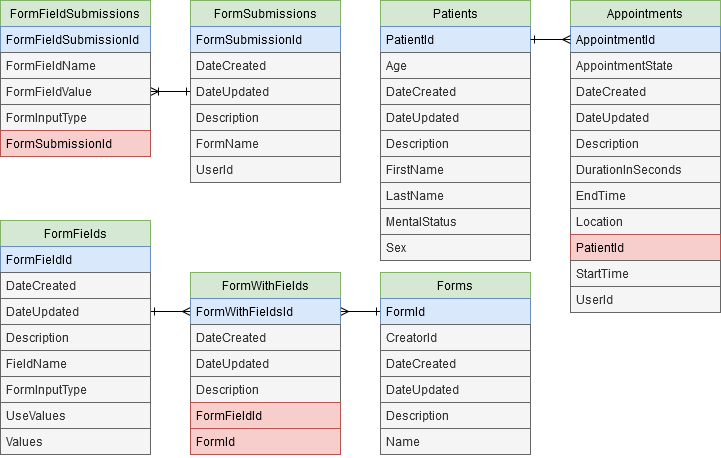

The diagram above was exported from draw.io. Its source (the exported page's mxGraphModel, read from the mxfile embedded in the PNG):
<mxGraphModel dx="1422" dy="801" grid="1" gridSize="10" guides="1" tooltips="1" connect="1" arrows="1" fold="1" page="1" pageScale="1" pageWidth="850" pageHeight="1100" math="0" shadow="0">
  <root>
    <mxCell id="0" />
    <mxCell id="1" parent="0" />
    <mxCell id="7abnWQrMTGLZ-mVwfVAy-82" style="edgeStyle=orthogonalEdgeStyle;rounded=0;orthogonalLoop=1;jettySize=auto;html=1;exitX=1;exitY=0.5;exitDx=0;exitDy=0;entryX=0;entryY=0.5;entryDx=0;entryDy=0;endArrow=ERone;endFill=0;startArrow=ERoneToMany;startFill=0;" parent="1" source="7abnWQrMTGLZ-mVwfVAy-38" target="7abnWQrMTGLZ-mVwfVAy-44" edge="1">
      <mxGeometry relative="1" as="geometry" />
    </mxCell>
    <mxCell id="7abnWQrMTGLZ-mVwfVAy-35" value="FormFieldSubmissions" style="swimlane;fontStyle=0;childLayout=stackLayout;horizontal=1;startSize=26;fillColor=#d5e8d4;horizontalStack=0;resizeParent=1;resizeParentMax=0;resizeLast=0;collapsible=1;marginBottom=0;strokeColor=#82b366;" parent="1" vertex="1">
      <mxGeometry x="20" y="100" width="150" height="156" as="geometry" />
    </mxCell>
    <mxCell id="7abnWQrMTGLZ-mVwfVAy-36" value="FormFieldSubmissionId" style="text;strokeColor=#6c8ebf;fillColor=#dae8fc;align=left;verticalAlign=top;spacingLeft=4;spacingRight=4;overflow=hidden;rotatable=0;points=[[0,0.5],[1,0.5]];portConstraint=eastwest;" parent="7abnWQrMTGLZ-mVwfVAy-35" vertex="1">
      <mxGeometry y="26" width="150" height="26" as="geometry" />
    </mxCell>
    <mxCell id="7abnWQrMTGLZ-mVwfVAy-37" value="FormFieldName" style="text;strokeColor=#666666;fillColor=#f5f5f5;align=left;verticalAlign=top;spacingLeft=4;spacingRight=4;overflow=hidden;rotatable=0;points=[[0,0.5],[1,0.5]];portConstraint=eastwest;fontColor=#333333;" parent="7abnWQrMTGLZ-mVwfVAy-35" vertex="1">
      <mxGeometry y="52" width="150" height="26" as="geometry" />
    </mxCell>
    <mxCell id="7abnWQrMTGLZ-mVwfVAy-38" value="FormFieldValue" style="text;strokeColor=#666666;fillColor=#f5f5f5;align=left;verticalAlign=top;spacingLeft=4;spacingRight=4;overflow=hidden;rotatable=0;points=[[0,0.5],[1,0.5]];portConstraint=eastwest;fontColor=#333333;" parent="7abnWQrMTGLZ-mVwfVAy-35" vertex="1">
      <mxGeometry y="78" width="150" height="26" as="geometry" />
    </mxCell>
    <mxCell id="7abnWQrMTGLZ-mVwfVAy-39" value="FormInputType" style="text;strokeColor=#666666;fillColor=#f5f5f5;align=left;verticalAlign=top;spacingLeft=4;spacingRight=4;overflow=hidden;rotatable=0;points=[[0,0.5],[1,0.5]];portConstraint=eastwest;fontColor=#333333;" parent="7abnWQrMTGLZ-mVwfVAy-35" vertex="1">
      <mxGeometry y="104" width="150" height="26" as="geometry" />
    </mxCell>
    <mxCell id="7abnWQrMTGLZ-mVwfVAy-40" value="FormSubmissionId" style="text;strokeColor=#b85450;fillColor=#f8cecc;align=left;verticalAlign=top;spacingLeft=4;spacingRight=4;overflow=hidden;rotatable=0;points=[[0,0.5],[1,0.5]];portConstraint=eastwest;" parent="7abnWQrMTGLZ-mVwfVAy-35" vertex="1">
      <mxGeometry y="130" width="150" height="26" as="geometry" />
    </mxCell>
    <mxCell id="7abnWQrMTGLZ-mVwfVAy-44" value="FormSubmissions" style="swimlane;fontStyle=0;childLayout=stackLayout;horizontal=1;startSize=26;fillColor=#d5e8d4;horizontalStack=0;resizeParent=1;resizeParentMax=0;resizeLast=0;collapsible=1;marginBottom=0;strokeColor=#82b366;" parent="1" vertex="1">
      <mxGeometry x="210" y="100" width="150" height="182" as="geometry" />
    </mxCell>
    <mxCell id="7abnWQrMTGLZ-mVwfVAy-45" value="FormSubmissionId" style="text;strokeColor=#6c8ebf;fillColor=#dae8fc;align=left;verticalAlign=top;spacingLeft=4;spacingRight=4;overflow=hidden;rotatable=0;points=[[0,0.5],[1,0.5]];portConstraint=eastwest;" parent="7abnWQrMTGLZ-mVwfVAy-44" vertex="1">
      <mxGeometry y="26" width="150" height="26" as="geometry" />
    </mxCell>
    <mxCell id="7abnWQrMTGLZ-mVwfVAy-46" value="DateCreated" style="text;strokeColor=#666666;fillColor=#f5f5f5;align=left;verticalAlign=top;spacingLeft=4;spacingRight=4;overflow=hidden;rotatable=0;points=[[0,0.5],[1,0.5]];portConstraint=eastwest;fontColor=#333333;" parent="7abnWQrMTGLZ-mVwfVAy-44" vertex="1">
      <mxGeometry y="52" width="150" height="26" as="geometry" />
    </mxCell>
    <mxCell id="7abnWQrMTGLZ-mVwfVAy-47" value="DateUpdated" style="text;strokeColor=#666666;fillColor=#f5f5f5;align=left;verticalAlign=top;spacingLeft=4;spacingRight=4;overflow=hidden;rotatable=0;points=[[0,0.5],[1,0.5]];portConstraint=eastwest;fontColor=#333333;" parent="7abnWQrMTGLZ-mVwfVAy-44" vertex="1">
      <mxGeometry y="78" width="150" height="26" as="geometry" />
    </mxCell>
    <mxCell id="7abnWQrMTGLZ-mVwfVAy-48" value="Description" style="text;strokeColor=#666666;fillColor=#f5f5f5;align=left;verticalAlign=top;spacingLeft=4;spacingRight=4;overflow=hidden;rotatable=0;points=[[0,0.5],[1,0.5]];portConstraint=eastwest;fontColor=#333333;" parent="7abnWQrMTGLZ-mVwfVAy-44" vertex="1">
      <mxGeometry y="104" width="150" height="26" as="geometry" />
    </mxCell>
    <mxCell id="7abnWQrMTGLZ-mVwfVAy-49" value="FormName" style="text;strokeColor=#666666;fillColor=#f5f5f5;align=left;verticalAlign=top;spacingLeft=4;spacingRight=4;overflow=hidden;rotatable=0;points=[[0,0.5],[1,0.5]];portConstraint=eastwest;fontColor=#333333;" parent="7abnWQrMTGLZ-mVwfVAy-44" vertex="1">
      <mxGeometry y="130" width="150" height="26" as="geometry" />
    </mxCell>
    <mxCell id="7abnWQrMTGLZ-mVwfVAy-51" value="UserId" style="text;strokeColor=#666666;fillColor=#f5f5f5;align=left;verticalAlign=top;spacingLeft=4;spacingRight=4;overflow=hidden;rotatable=0;points=[[0,0.5],[1,0.5]];portConstraint=eastwest;fontColor=#333333;" parent="7abnWQrMTGLZ-mVwfVAy-44" vertex="1">
      <mxGeometry y="156" width="150" height="26" as="geometry" />
    </mxCell>
    <mxCell id="7abnWQrMTGLZ-mVwfVAy-83" style="edgeStyle=orthogonalEdgeStyle;rounded=0;orthogonalLoop=1;jettySize=auto;html=1;entryX=0;entryY=0.5;entryDx=0;entryDy=0;startArrow=ERmany;startFill=0;endArrow=ERone;endFill=0;" parent="1" target="7abnWQrMTGLZ-mVwfVAy-15" edge="1">
      <mxGeometry relative="1" as="geometry">
        <mxPoint x="360" y="411" as="sourcePoint" />
      </mxGeometry>
    </mxCell>
    <mxCell id="7abnWQrMTGLZ-mVwfVAy-84" style="edgeStyle=orthogonalEdgeStyle;rounded=0;orthogonalLoop=1;jettySize=auto;html=1;exitX=0;exitY=0.5;exitDx=0;exitDy=0;entryX=1;entryY=0.5;entryDx=0;entryDy=0;startArrow=ERmany;startFill=0;endArrow=ERone;endFill=0;" parent="1" source="7abnWQrMTGLZ-mVwfVAy-54" target="7abnWQrMTGLZ-mVwfVAy-29" edge="1">
      <mxGeometry relative="1" as="geometry" />
    </mxCell>
    <mxCell id="7abnWQrMTGLZ-mVwfVAy-60" value="Patients" style="swimlane;fontStyle=0;childLayout=stackLayout;horizontal=1;startSize=26;fillColor=#d5e8d4;horizontalStack=0;resizeParent=1;resizeParentMax=0;resizeLast=0;collapsible=1;marginBottom=0;strokeColor=#82b366;" parent="1" vertex="1">
      <mxGeometry x="400" y="100" width="150" height="260" as="geometry" />
    </mxCell>
    <mxCell id="7abnWQrMTGLZ-mVwfVAy-61" value="PatientId" style="text;strokeColor=#6c8ebf;fillColor=#dae8fc;align=left;verticalAlign=top;spacingLeft=4;spacingRight=4;overflow=hidden;rotatable=0;points=[[0,0.5],[1,0.5]];portConstraint=eastwest;" parent="7abnWQrMTGLZ-mVwfVAy-60" vertex="1">
      <mxGeometry y="26" width="150" height="26" as="geometry" />
    </mxCell>
    <mxCell id="7abnWQrMTGLZ-mVwfVAy-62" value="Age" style="text;strokeColor=#666666;fillColor=#f5f5f5;align=left;verticalAlign=top;spacingLeft=4;spacingRight=4;overflow=hidden;rotatable=0;points=[[0,0.5],[1,0.5]];portConstraint=eastwest;fontColor=#333333;" parent="7abnWQrMTGLZ-mVwfVAy-60" vertex="1">
      <mxGeometry y="52" width="150" height="26" as="geometry" />
    </mxCell>
    <mxCell id="7abnWQrMTGLZ-mVwfVAy-63" value="DateCreated" style="text;strokeColor=#666666;fillColor=#f5f5f5;align=left;verticalAlign=top;spacingLeft=4;spacingRight=4;overflow=hidden;rotatable=0;points=[[0,0.5],[1,0.5]];portConstraint=eastwest;fontColor=#333333;" parent="7abnWQrMTGLZ-mVwfVAy-60" vertex="1">
      <mxGeometry y="78" width="150" height="26" as="geometry" />
    </mxCell>
    <mxCell id="7abnWQrMTGLZ-mVwfVAy-64" value="DateUpdated" style="text;strokeColor=#666666;fillColor=#f5f5f5;align=left;verticalAlign=top;spacingLeft=4;spacingRight=4;overflow=hidden;rotatable=0;points=[[0,0.5],[1,0.5]];portConstraint=eastwest;fontColor=#333333;" parent="7abnWQrMTGLZ-mVwfVAy-60" vertex="1">
      <mxGeometry y="104" width="150" height="26" as="geometry" />
    </mxCell>
    <mxCell id="7abnWQrMTGLZ-mVwfVAy-65" value="Description" style="text;strokeColor=#666666;fillColor=#f5f5f5;align=left;verticalAlign=top;spacingLeft=4;spacingRight=4;overflow=hidden;rotatable=0;points=[[0,0.5],[1,0.5]];portConstraint=eastwest;fontColor=#333333;" parent="7abnWQrMTGLZ-mVwfVAy-60" vertex="1">
      <mxGeometry y="130" width="150" height="26" as="geometry" />
    </mxCell>
    <mxCell id="7abnWQrMTGLZ-mVwfVAy-66" value="FirstName" style="text;strokeColor=#666666;fillColor=#f5f5f5;align=left;verticalAlign=top;spacingLeft=4;spacingRight=4;overflow=hidden;rotatable=0;points=[[0,0.5],[1,0.5]];portConstraint=eastwest;fontColor=#333333;" parent="7abnWQrMTGLZ-mVwfVAy-60" vertex="1">
      <mxGeometry y="156" width="150" height="26" as="geometry" />
    </mxCell>
    <mxCell id="7abnWQrMTGLZ-mVwfVAy-67" value="LastName" style="text;strokeColor=#666666;fillColor=#f5f5f5;align=left;verticalAlign=top;spacingLeft=4;spacingRight=4;overflow=hidden;rotatable=0;points=[[0,0.5],[1,0.5]];portConstraint=eastwest;fontColor=#333333;" parent="7abnWQrMTGLZ-mVwfVAy-60" vertex="1">
      <mxGeometry y="182" width="150" height="26" as="geometry" />
    </mxCell>
    <mxCell id="7abnWQrMTGLZ-mVwfVAy-68" value="MentalStatus" style="text;strokeColor=#666666;fillColor=#f5f5f5;align=left;verticalAlign=top;spacingLeft=4;spacingRight=4;overflow=hidden;rotatable=0;points=[[0,0.5],[1,0.5]];portConstraint=eastwest;fontColor=#333333;" parent="7abnWQrMTGLZ-mVwfVAy-60" vertex="1">
      <mxGeometry y="208" width="150" height="26" as="geometry" />
    </mxCell>
    <mxCell id="7abnWQrMTGLZ-mVwfVAy-69" value="Sex" style="text;strokeColor=#666666;fillColor=#f5f5f5;align=left;verticalAlign=top;spacingLeft=4;spacingRight=4;overflow=hidden;rotatable=0;points=[[0,0.5],[1,0.5]];portConstraint=eastwest;fontColor=#333333;" parent="7abnWQrMTGLZ-mVwfVAy-60" vertex="1">
      <mxGeometry y="234" width="150" height="26" as="geometry" />
    </mxCell>
    <mxCell id="7abnWQrMTGLZ-mVwfVAy-14" value="Forms" style="swimlane;fontStyle=0;childLayout=stackLayout;horizontal=1;startSize=26;fillColor=#d5e8d4;horizontalStack=0;resizeParent=1;resizeParentMax=0;resizeLast=0;collapsible=1;marginBottom=0;strokeColor=#82b366;" parent="1" vertex="1">
      <mxGeometry x="400" y="372" width="150" height="182" as="geometry" />
    </mxCell>
    <mxCell id="7abnWQrMTGLZ-mVwfVAy-15" value="FormId" style="text;strokeColor=#6c8ebf;fillColor=#dae8fc;align=left;verticalAlign=top;spacingLeft=4;spacingRight=4;overflow=hidden;rotatable=0;points=[[0,0.5],[1,0.5]];portConstraint=eastwest;" parent="7abnWQrMTGLZ-mVwfVAy-14" vertex="1">
      <mxGeometry y="26" width="150" height="26" as="geometry" />
    </mxCell>
    <mxCell id="7abnWQrMTGLZ-mVwfVAy-16" value="CreatorId" style="text;strokeColor=#666666;fillColor=#f5f5f5;align=left;verticalAlign=top;spacingLeft=4;spacingRight=4;overflow=hidden;rotatable=0;points=[[0,0.5],[1,0.5]];portConstraint=eastwest;fontColor=#333333;" parent="7abnWQrMTGLZ-mVwfVAy-14" vertex="1">
      <mxGeometry y="52" width="150" height="26" as="geometry" />
    </mxCell>
    <mxCell id="7abnWQrMTGLZ-mVwfVAy-17" value="DateCreated" style="text;strokeColor=#666666;fillColor=#f5f5f5;align=left;verticalAlign=top;spacingLeft=4;spacingRight=4;overflow=hidden;rotatable=0;points=[[0,0.5],[1,0.5]];portConstraint=eastwest;fontColor=#333333;" parent="7abnWQrMTGLZ-mVwfVAy-14" vertex="1">
      <mxGeometry y="78" width="150" height="26" as="geometry" />
    </mxCell>
    <mxCell id="7abnWQrMTGLZ-mVwfVAy-18" value="DateUpdated" style="text;strokeColor=#666666;fillColor=#f5f5f5;align=left;verticalAlign=top;spacingLeft=4;spacingRight=4;overflow=hidden;rotatable=0;points=[[0,0.5],[1,0.5]];portConstraint=eastwest;fontColor=#333333;" parent="7abnWQrMTGLZ-mVwfVAy-14" vertex="1">
      <mxGeometry y="104" width="150" height="26" as="geometry" />
    </mxCell>
    <mxCell id="7abnWQrMTGLZ-mVwfVAy-19" value="Description" style="text;strokeColor=#666666;fillColor=#f5f5f5;align=left;verticalAlign=top;spacingLeft=4;spacingRight=4;overflow=hidden;rotatable=0;points=[[0,0.5],[1,0.5]];portConstraint=eastwest;fontColor=#333333;" parent="7abnWQrMTGLZ-mVwfVAy-14" vertex="1">
      <mxGeometry y="130" width="150" height="26" as="geometry" />
    </mxCell>
    <mxCell id="7abnWQrMTGLZ-mVwfVAy-20" value="Name" style="text;strokeColor=#666666;fillColor=#f5f5f5;align=left;verticalAlign=top;spacingLeft=4;spacingRight=4;overflow=hidden;rotatable=0;points=[[0,0.5],[1,0.5]];portConstraint=eastwest;fontColor=#333333;" parent="7abnWQrMTGLZ-mVwfVAy-14" vertex="1">
      <mxGeometry y="156" width="150" height="26" as="geometry" />
    </mxCell>
    <mxCell id="7abnWQrMTGLZ-mVwfVAy-2" value="Appointments" style="swimlane;fontStyle=0;childLayout=stackLayout;horizontal=1;startSize=26;fillColor=#d5e8d4;horizontalStack=0;resizeParent=1;resizeParentMax=0;resizeLast=0;collapsible=1;marginBottom=0;strokeColor=#82b366;" parent="1" vertex="1">
      <mxGeometry x="590" y="100" width="150" height="312" as="geometry" />
    </mxCell>
    <mxCell id="7abnWQrMTGLZ-mVwfVAy-3" value="AppointmentId" style="text;strokeColor=#6c8ebf;fillColor=#dae8fc;align=left;verticalAlign=top;spacingLeft=4;spacingRight=4;overflow=hidden;rotatable=0;points=[[0,0.5],[1,0.5]];portConstraint=eastwest;" parent="7abnWQrMTGLZ-mVwfVAy-2" vertex="1">
      <mxGeometry y="26" width="150" height="26" as="geometry" />
    </mxCell>
    <mxCell id="7abnWQrMTGLZ-mVwfVAy-4" value="AppointmentState" style="text;strokeColor=#666666;fillColor=#f5f5f5;align=left;verticalAlign=top;spacingLeft=4;spacingRight=4;overflow=hidden;rotatable=0;points=[[0,0.5],[1,0.5]];portConstraint=eastwest;fontColor=#333333;" parent="7abnWQrMTGLZ-mVwfVAy-2" vertex="1">
      <mxGeometry y="52" width="150" height="26" as="geometry" />
    </mxCell>
    <mxCell id="7abnWQrMTGLZ-mVwfVAy-5" value="DateCreated" style="text;strokeColor=#666666;fillColor=#f5f5f5;align=left;verticalAlign=top;spacingLeft=4;spacingRight=4;overflow=hidden;rotatable=0;points=[[0,0.5],[1,0.5]];portConstraint=eastwest;fontColor=#333333;" parent="7abnWQrMTGLZ-mVwfVAy-2" vertex="1">
      <mxGeometry y="78" width="150" height="26" as="geometry" />
    </mxCell>
    <mxCell id="7abnWQrMTGLZ-mVwfVAy-6" value="DateUpdated" style="text;strokeColor=#666666;fillColor=#f5f5f5;align=left;verticalAlign=top;spacingLeft=4;spacingRight=4;overflow=hidden;rotatable=0;points=[[0,0.5],[1,0.5]];portConstraint=eastwest;fontColor=#333333;" parent="7abnWQrMTGLZ-mVwfVAy-2" vertex="1">
      <mxGeometry y="104" width="150" height="26" as="geometry" />
    </mxCell>
    <mxCell id="7abnWQrMTGLZ-mVwfVAy-7" value="Description" style="text;strokeColor=#666666;fillColor=#f5f5f5;align=left;verticalAlign=top;spacingLeft=4;spacingRight=4;overflow=hidden;rotatable=0;points=[[0,0.5],[1,0.5]];portConstraint=eastwest;fontColor=#333333;" parent="7abnWQrMTGLZ-mVwfVAy-2" vertex="1">
      <mxGeometry y="130" width="150" height="26" as="geometry" />
    </mxCell>
    <mxCell id="7abnWQrMTGLZ-mVwfVAy-8" value="DurationInSeconds" style="text;strokeColor=#666666;fillColor=#f5f5f5;align=left;verticalAlign=top;spacingLeft=4;spacingRight=4;overflow=hidden;rotatable=0;points=[[0,0.5],[1,0.5]];portConstraint=eastwest;fontColor=#333333;" parent="7abnWQrMTGLZ-mVwfVAy-2" vertex="1">
      <mxGeometry y="156" width="150" height="26" as="geometry" />
    </mxCell>
    <mxCell id="7abnWQrMTGLZ-mVwfVAy-9" value="EndTime" style="text;strokeColor=#666666;fillColor=#f5f5f5;align=left;verticalAlign=top;spacingLeft=4;spacingRight=4;overflow=hidden;rotatable=0;points=[[0,0.5],[1,0.5]];portConstraint=eastwest;fontColor=#333333;" parent="7abnWQrMTGLZ-mVwfVAy-2" vertex="1">
      <mxGeometry y="182" width="150" height="26" as="geometry" />
    </mxCell>
    <mxCell id="7abnWQrMTGLZ-mVwfVAy-10" value="Location" style="text;strokeColor=#666666;fillColor=#f5f5f5;align=left;verticalAlign=top;spacingLeft=4;spacingRight=4;overflow=hidden;rotatable=0;points=[[0,0.5],[1,0.5]];portConstraint=eastwest;fontColor=#333333;" parent="7abnWQrMTGLZ-mVwfVAy-2" vertex="1">
      <mxGeometry y="208" width="150" height="26" as="geometry" />
    </mxCell>
    <mxCell id="7abnWQrMTGLZ-mVwfVAy-11" value="PatientId" style="text;strokeColor=#b85450;fillColor=#f8cecc;align=left;verticalAlign=top;spacingLeft=4;spacingRight=4;overflow=hidden;rotatable=0;points=[[0,0.5],[1,0.5]];portConstraint=eastwest;" parent="7abnWQrMTGLZ-mVwfVAy-2" vertex="1">
      <mxGeometry y="234" width="150" height="26" as="geometry" />
    </mxCell>
    <mxCell id="7abnWQrMTGLZ-mVwfVAy-12" value="StartTime" style="text;strokeColor=#666666;fillColor=#f5f5f5;align=left;verticalAlign=top;spacingLeft=4;spacingRight=4;overflow=hidden;rotatable=0;points=[[0,0.5],[1,0.5]];portConstraint=eastwest;fontColor=#333333;" parent="7abnWQrMTGLZ-mVwfVAy-2" vertex="1">
      <mxGeometry y="260" width="150" height="26" as="geometry" />
    </mxCell>
    <mxCell id="7abnWQrMTGLZ-mVwfVAy-13" value="UserId" style="text;strokeColor=#666666;fillColor=#f5f5f5;align=left;verticalAlign=top;spacingLeft=4;spacingRight=4;overflow=hidden;rotatable=0;points=[[0,0.5],[1,0.5]];portConstraint=eastwest;fontColor=#333333;" parent="7abnWQrMTGLZ-mVwfVAy-2" vertex="1">
      <mxGeometry y="286" width="150" height="26" as="geometry" />
    </mxCell>
    <mxCell id="7abnWQrMTGLZ-mVwfVAy-85" style="edgeStyle=orthogonalEdgeStyle;rounded=0;orthogonalLoop=1;jettySize=auto;html=1;exitX=0;exitY=0.5;exitDx=0;exitDy=0;entryX=1;entryY=0.5;entryDx=0;entryDy=0;startArrow=ERmany;startFill=0;endArrow=ERone;endFill=0;" parent="1" source="7abnWQrMTGLZ-mVwfVAy-3" target="7abnWQrMTGLZ-mVwfVAy-61" edge="1">
      <mxGeometry relative="1" as="geometry" />
    </mxCell>
    <mxCell id="7abnWQrMTGLZ-mVwfVAy-26" value="FormFields" style="swimlane;fontStyle=0;childLayout=stackLayout;horizontal=1;startSize=26;fillColor=#d5e8d4;horizontalStack=0;resizeParent=1;resizeParentMax=0;resizeLast=0;collapsible=1;marginBottom=0;strokeColor=#82b366;" parent="1" vertex="1">
      <mxGeometry x="20" y="320" width="150" height="234" as="geometry" />
    </mxCell>
    <mxCell id="7abnWQrMTGLZ-mVwfVAy-27" value="FormFieldId" style="text;strokeColor=#6c8ebf;fillColor=#dae8fc;align=left;verticalAlign=top;spacingLeft=4;spacingRight=4;overflow=hidden;rotatable=0;points=[[0,0.5],[1,0.5]];portConstraint=eastwest;" parent="7abnWQrMTGLZ-mVwfVAy-26" vertex="1">
      <mxGeometry y="26" width="150" height="26" as="geometry" />
    </mxCell>
    <mxCell id="7abnWQrMTGLZ-mVwfVAy-28" value="DateCreated" style="text;strokeColor=#666666;fillColor=#f5f5f5;align=left;verticalAlign=top;spacingLeft=4;spacingRight=4;overflow=hidden;rotatable=0;points=[[0,0.5],[1,0.5]];portConstraint=eastwest;fontColor=#333333;" parent="7abnWQrMTGLZ-mVwfVAy-26" vertex="1">
      <mxGeometry y="52" width="150" height="26" as="geometry" />
    </mxCell>
    <mxCell id="7abnWQrMTGLZ-mVwfVAy-29" value="DateUpdated" style="text;strokeColor=#666666;fillColor=#f5f5f5;align=left;verticalAlign=top;spacingLeft=4;spacingRight=4;overflow=hidden;rotatable=0;points=[[0,0.5],[1,0.5]];portConstraint=eastwest;fontColor=#333333;" parent="7abnWQrMTGLZ-mVwfVAy-26" vertex="1">
      <mxGeometry y="78" width="150" height="26" as="geometry" />
    </mxCell>
    <mxCell id="7abnWQrMTGLZ-mVwfVAy-30" value="Description" style="text;strokeColor=#666666;fillColor=#f5f5f5;align=left;verticalAlign=top;spacingLeft=4;spacingRight=4;overflow=hidden;rotatable=0;points=[[0,0.5],[1,0.5]];portConstraint=eastwest;fontColor=#333333;" parent="7abnWQrMTGLZ-mVwfVAy-26" vertex="1">
      <mxGeometry y="104" width="150" height="26" as="geometry" />
    </mxCell>
    <mxCell id="7abnWQrMTGLZ-mVwfVAy-31" value="FieldName" style="text;strokeColor=#666666;fillColor=#f5f5f5;align=left;verticalAlign=top;spacingLeft=4;spacingRight=4;overflow=hidden;rotatable=0;points=[[0,0.5],[1,0.5]];portConstraint=eastwest;fontColor=#333333;" parent="7abnWQrMTGLZ-mVwfVAy-26" vertex="1">
      <mxGeometry y="130" width="150" height="26" as="geometry" />
    </mxCell>
    <mxCell id="7abnWQrMTGLZ-mVwfVAy-32" value="FormInputType" style="text;strokeColor=#666666;fillColor=#f5f5f5;align=left;verticalAlign=top;spacingLeft=4;spacingRight=4;overflow=hidden;rotatable=0;points=[[0,0.5],[1,0.5]];portConstraint=eastwest;fontColor=#333333;" parent="7abnWQrMTGLZ-mVwfVAy-26" vertex="1">
      <mxGeometry y="156" width="150" height="26" as="geometry" />
    </mxCell>
    <mxCell id="7abnWQrMTGLZ-mVwfVAy-33" value="UseValues" style="text;strokeColor=#666666;fillColor=#f5f5f5;align=left;verticalAlign=top;spacingLeft=4;spacingRight=4;overflow=hidden;rotatable=0;points=[[0,0.5],[1,0.5]];portConstraint=eastwest;fontColor=#333333;" parent="7abnWQrMTGLZ-mVwfVAy-26" vertex="1">
      <mxGeometry y="182" width="150" height="26" as="geometry" />
    </mxCell>
    <mxCell id="7abnWQrMTGLZ-mVwfVAy-34" value="Values" style="text;strokeColor=#666666;fillColor=#f5f5f5;align=left;verticalAlign=top;spacingLeft=4;spacingRight=4;overflow=hidden;rotatable=0;points=[[0,0.5],[1,0.5]];portConstraint=eastwest;fontColor=#333333;" parent="7abnWQrMTGLZ-mVwfVAy-26" vertex="1">
      <mxGeometry y="208" width="150" height="26" as="geometry" />
    </mxCell>
    <mxCell id="7abnWQrMTGLZ-mVwfVAy-53" value="FormWithFields" style="swimlane;fontStyle=0;childLayout=stackLayout;horizontal=1;startSize=26;fillColor=#d5e8d4;horizontalStack=0;resizeParent=1;resizeParentMax=0;resizeLast=0;collapsible=1;marginBottom=0;strokeColor=#82b366;" parent="1" vertex="1">
      <mxGeometry x="210" y="372" width="150" height="182" as="geometry" />
    </mxCell>
    <mxCell id="7abnWQrMTGLZ-mVwfVAy-54" value="FormWithFieldsId" style="text;strokeColor=#6c8ebf;fillColor=#dae8fc;align=left;verticalAlign=top;spacingLeft=4;spacingRight=4;overflow=hidden;rotatable=0;points=[[0,0.5],[1,0.5]];portConstraint=eastwest;" parent="7abnWQrMTGLZ-mVwfVAy-53" vertex="1">
      <mxGeometry y="26" width="150" height="26" as="geometry" />
    </mxCell>
    <mxCell id="7abnWQrMTGLZ-mVwfVAy-55" value="DateCreated" style="text;strokeColor=#666666;fillColor=#f5f5f5;align=left;verticalAlign=top;spacingLeft=4;spacingRight=4;overflow=hidden;rotatable=0;points=[[0,0.5],[1,0.5]];portConstraint=eastwest;fontColor=#333333;" parent="7abnWQrMTGLZ-mVwfVAy-53" vertex="1">
      <mxGeometry y="52" width="150" height="26" as="geometry" />
    </mxCell>
    <mxCell id="7abnWQrMTGLZ-mVwfVAy-56" value="DateUpdated" style="text;strokeColor=#666666;fillColor=#f5f5f5;align=left;verticalAlign=top;spacingLeft=4;spacingRight=4;overflow=hidden;rotatable=0;points=[[0,0.5],[1,0.5]];portConstraint=eastwest;fontColor=#333333;" parent="7abnWQrMTGLZ-mVwfVAy-53" vertex="1">
      <mxGeometry y="78" width="150" height="26" as="geometry" />
    </mxCell>
    <mxCell id="7abnWQrMTGLZ-mVwfVAy-57" value="Description" style="text;strokeColor=#666666;fillColor=#f5f5f5;align=left;verticalAlign=top;spacingLeft=4;spacingRight=4;overflow=hidden;rotatable=0;points=[[0,0.5],[1,0.5]];portConstraint=eastwest;fontColor=#333333;" parent="7abnWQrMTGLZ-mVwfVAy-53" vertex="1">
      <mxGeometry y="104" width="150" height="26" as="geometry" />
    </mxCell>
    <mxCell id="7abnWQrMTGLZ-mVwfVAy-58" value="FormFieldId" style="text;strokeColor=#b85450;fillColor=#f8cecc;align=left;verticalAlign=top;spacingLeft=4;spacingRight=4;overflow=hidden;rotatable=0;points=[[0,0.5],[1,0.5]];portConstraint=eastwest;" parent="7abnWQrMTGLZ-mVwfVAy-53" vertex="1">
      <mxGeometry y="130" width="150" height="26" as="geometry" />
    </mxCell>
    <mxCell id="7abnWQrMTGLZ-mVwfVAy-59" value="FormId" style="text;strokeColor=#b85450;fillColor=#f8cecc;align=left;verticalAlign=top;spacingLeft=4;spacingRight=4;overflow=hidden;rotatable=0;points=[[0,0.5],[1,0.5]];portConstraint=eastwest;" parent="7abnWQrMTGLZ-mVwfVAy-53" vertex="1">
      <mxGeometry y="156" width="150" height="26" as="geometry" />
    </mxCell>
  </root>
</mxGraphModel>